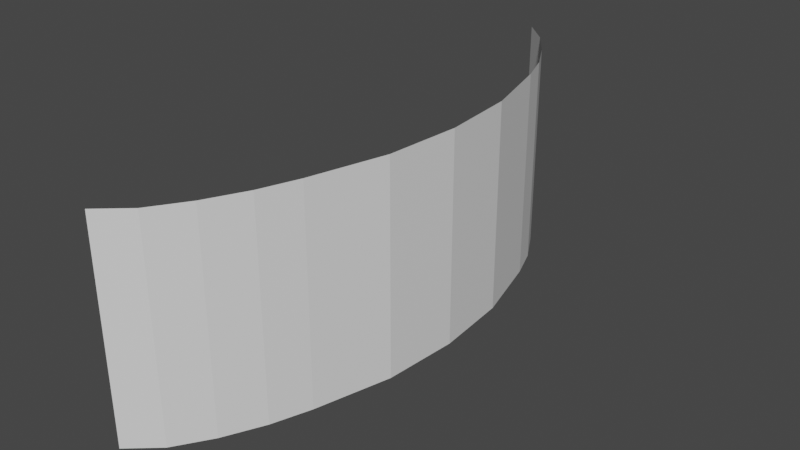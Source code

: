 # Source: FXArc.blend  (saved by Blender 3.4.6; exported with 4.5.12 LTS)
import bpy
from mathutils import Matrix  # noqa: F401  (used for matrix-valued properties, if any)

bpy.ops.wm.read_factory_settings(use_empty=True)
scene = bpy.context.scene
scene.name = 'Scene'

# ---- collections
col_collection = bpy.data.collections.new('Collection'); scene.collection.children.link(col_collection)

# ---- materials (node trees are filled in below, after node groups)
mat_screen = bpy.data.materials.new('Screen')
mat_screen.alpha_threshold = 0.0
mat_screen.use_transparent_shadow = False
mat_screen.roughness = 0.5
mat_screen.line_color = (0.0, 0.0, 0.0, 1.0)
mat_tv = bpy.data.materials.new('TV')
mat_tv.use_transparent_shadow = False
mat_broken_screen = bpy.data.materials.new('Broken Screen')
mat_broken_screen.use_transparent_shadow = False

# ---- material node trees
mat_screen.use_nodes = True; mat_screen.node_tree.nodes.clear()
_N = mat_screen.node_tree.nodes; _L = mat_screen.node_tree.links
n0 = _N.new('ShaderNodeOutputMaterial'); n0.name = 'Material Output'; n0.location = (300, 300)
n1 = _N.new('ShaderNodeBsdfPrincipled'); n1.name = 'Principled BSDF'; n1.location = (10, 300)
n1.distribution = 'GGX'
n1.subsurface_method = 'RANDOM_WALK_SKIN'
n1.inputs[3].default_value = 1.45
n1.inputs[27].default_value = (0.0, 0.0, 0.0, 1.0)
n1.inputs[28].default_value = 1.0
_L.new(n1.outputs[0], n0.inputs[0])
n0.is_active_output = True
mat_tv.use_nodes = True; mat_tv.node_tree.nodes.clear()
_N = mat_tv.node_tree.nodes; _L = mat_tv.node_tree.links
n0 = _N.new('ShaderNodeBsdfPrincipled'); n0.name = 'Principled BSDF'; n0.location = (10, 300)
n0.distribution = 'GGX'
n0.subsurface_method = 'RANDOM_WALK_SKIN'
n0.inputs[3].default_value = 1.45
n0.inputs[27].default_value = (0.0, 0.0, 0.0, 1.0)
n0.inputs[28].default_value = 1.0
n1 = _N.new('ShaderNodeOutputMaterial'); n1.name = 'Material Output'; n1.location = (300, 300)
_L.new(n0.outputs[0], n1.inputs[0])
n1.is_active_output = True
mat_broken_screen.use_nodes = True; mat_broken_screen.node_tree.nodes.clear()
_N = mat_broken_screen.node_tree.nodes; _L = mat_broken_screen.node_tree.links
n0 = _N.new('ShaderNodeBsdfPrincipled'); n0.name = 'Principled BSDF'; n0.location = (10, 300)
n0.distribution = 'GGX'
n0.subsurface_method = 'RANDOM_WALK_SKIN'
n0.inputs[3].default_value = 1.45
n0.inputs[27].default_value = (0.0, 0.0, 0.0, 1.0)
n0.inputs[28].default_value = 1.0
n1 = _N.new('ShaderNodeOutputMaterial'); n1.name = 'Material Output'; n1.location = (300, 300)
_L.new(n0.outputs[0], n1.inputs[0])
n1.is_active_output = True

# ---- world
world_world = bpy.data.worlds.new('World'); scene.world = world_world
world_world.use_nodes = True; world_world.node_tree.nodes.clear()
_N = world_world.node_tree.nodes; _L = world_world.node_tree.links
n0 = _N.new('ShaderNodeOutputWorld'); n0.name = 'World Output'; n0.location = (300, 300)
n1 = _N.new('ShaderNodeBackground'); n1.name = 'Background'; n1.location = (10, 300)
n1.inputs[0].default_value = (0.05088, 0.05088, 0.05088, 1.0)
_L.new(n1.outputs[0], n0.inputs[0])
n0.is_active_output = True
world_world.color = (0.05088, 0.05088, 0.05088)
world_world.use_sun_shadow = False
world_world.sun_shadow_jitter_overblur = 0.0

# ---- meshes
me_cube = bpy.data.meshes.new('Cube')
me_cube.from_pydata([(0.3425, -0.7583, -0.6843), (0.2861, -0.9182, -0.6843), (0.2075, -1.08, -0.6843), (0.114, -1.224, -0.6843), (-0.002808, -1.328, -0.6843), (0.3425, -0.7583, 0.2051), (-0.002808, -1.328, 0.2051), (0.114, -1.224, 0.2051), (0.2075, -1.08, 0.2051), (0.2861, -0.9182, 0.2051), (0.3425, 0.516, -0.6843), (-0.002808, 1.039, -0.6843), (0.114, 0.9286, -0.6843), (0.21, 0.7957, -0.6843), (0.2899, 0.6552, -0.6843), (0.3425, 0.516, 0.2051), (0.2899, 0.6552, 0.2051), (0.21, 0.7957, 0.2051), (0.114, 0.9286, 0.2051), (-0.002808, 1.039, 0.2051), (0.4538, -0.1212, -0.6843), (0.4538, -0.1212, 0.2051), (0.4283, -0.4397, 0.2051), (0.4283, -0.4397, -0.6843), (0.4283, 0.1974, -0.6843), (0.4283, 0.1974, 0.2051)], [], [(15, 10, 14, 16), (16, 14, 13, 17), (17, 13, 12, 18), (18, 12, 11, 19), (6, 4, 3, 7), (7, 3, 2, 8), (8, 2, 1, 9), (9, 1, 0, 5), (23, 22, 5, 0), (24, 25, 21, 20), (20, 21, 22, 23), (10, 15, 25, 24)])
_uv = me_cube.uv_layers.new(name='UVMap')
_uv.uv.foreach_set('vector', [0.2433, 5.96e-08, 0.2433, 1.0, 0.1863, 1.0, 0.1863, 5.96e-08, 0.1863, 5.96e-08, 0.1863, 1.0, 0.1244, 1.0, 0.1244, 5.96e-08, 0.1244, 5.96e-08, 0.1244, 1.0, 0.06168, 1.0, 0.06168, 1.192e-07, 0.06168, 1.192e-07, 0.06168, 1.0, 5.838e-05, 1.0, 5.838e-05, 1.192e-07, 0.9999, -1.192e-07, 0.9999, 1.0, 0.9401, 1.0, 0.9401, -1.192e-07, 0.9401, -1.192e-07, 0.9401, 1.0, 0.8743, 1.0, 0.8743, -5.96e-08, 0.8743, -5.96e-08, 0.8743, 1.0, 0.8055, 1.0, 0.8055, -5.96e-08, 0.8055, -5.96e-08, 0.8055, 1.0, 0.7406, 1.0, 0.7406, 0.0, 0.6143, 1.0, 0.6143, 0.0, 0.7406, 0.0, 0.7406, 1.0, 0.3696, 1.0, 0.3696, 0.0, 0.4919, 0.0, 0.4919, 1.0, 0.4919, 1.0, 0.4919, 0.0, 0.6143, 0.0, 0.6143, 1.0, 0.2433, 1.0, 0.2433, 5.96e-08, 0.3696, 0.0, 0.3696, 1.0])
me_cube.materials.append(mat_screen)
me_cube.materials.append(mat_tv)
me_cube.materials.append(mat_broken_screen)
me_cube.use_mirror_vertex_groups = False
me_cube.update()

# ---- objects
ob_cube = bpy.data.objects.new('Cube', me_cube)

# ---- transforms, parenting, visibility, modifiers, constraints
ob_cube.location = (0.0, 0.0, 0.0)
ob_cube.lock_rotations_4d = False
ob_cube.empty_display_type = 'ARROWS'
ob_cube.lineart.crease_threshold = 0.0
_vg = ob_cube.vertex_groups.new(name='Root')
_vg = ob_cube.vertex_groups.new(name='Undamaged Screen')
_vg = ob_cube.vertex_groups.new(name='Damaged Screen')
_vg = ob_cube.vertex_groups.new(name='Bone_20')
_vg = ob_cube.vertex_groups.new(name='Bone_10')
_vg = ob_cube.vertex_groups.new(name='Bone_00')
_vg = ob_cube.vertex_groups.new(name='Bone_01')
_vg = ob_cube.vertex_groups.new(name='Bone_11')
_vg = ob_cube.vertex_groups.new(name='Bone_11B')
_vg = ob_cube.vertex_groups.new(name='Bone_03')
_vg = ob_cube.vertex_groups.new(name='Bone_13')
_vg = ob_cube.vertex_groups.new(name='Bone_23')
_vg = ob_cube.vertex_groups.new(name='Bone_12')
_vg = ob_cube.vertex_groups.new(name='Bone_02')
_vg = ob_cube.vertex_groups.new(name='Bone_1')

# ---- collection membership
col_collection.objects.link(ob_cube)

# ---- scene / render settings (as saved in the file)
scene.frame_start = 1; scene.frame_end = 250; scene.frame_set(0)
scene.render.engine = 'BLENDER_EEVEE_NEXT'
scene.cycles.sampling_pattern = 'TABULATED_SOBOL'
scene.cycles.use_light_tree = False
scene.view_settings.view_transform = 'Filmic'
bpy.context.view_layer.update()

# ---- added for rendering (the .blend has no active camera and no usable light): camera, sun
cam_auto = bpy.data.cameras.new('AutoCamera')
cam_auto.lens = 50.0
cam_auto.sensor_width = 36.0
cam_auto.clip_end = 1000.0
ob_auto_camera = bpy.data.objects.new('AutoCamera', cam_auto)
scene.collection.objects.link(ob_auto_camera)
ob_auto_camera.location = (2.60305, -2.99737, 1.66249)
ob_auto_camera.rotation_euler = (1.09748, -7.21219e-08, 0.694738)
scene.camera = ob_auto_camera
light_auto_sun = bpy.data.lights.new('AutoSun', 'SUN')
light_auto_sun.energy = 3.0
light_auto_sun.angle = 0.0523599
ob_auto_sun = bpy.data.objects.new('AutoSun', light_auto_sun)
scene.collection.objects.link(ob_auto_sun)
ob_auto_sun.rotation_euler = (0.872665, 0.174533, 0.523599)
bpy.context.view_layer.update()
